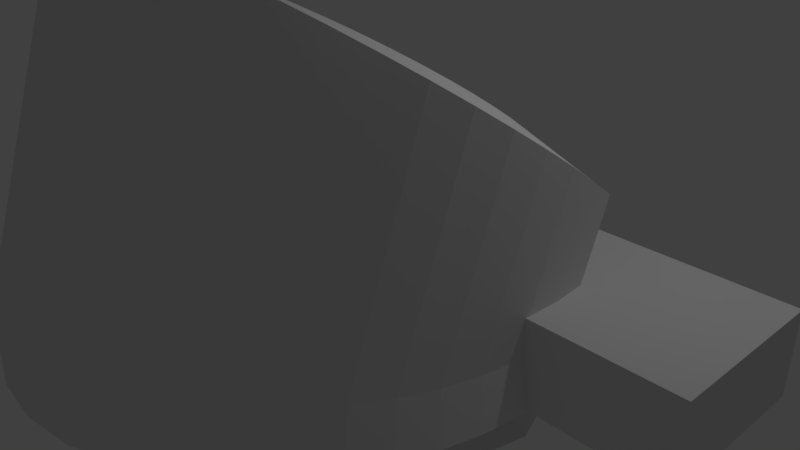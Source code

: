 # Source: controlpanel.blend  (saved by Blender 2.78.0; exported with 4.5.12 LTS)
import bpy
from mathutils import Matrix  # noqa: F401  (used for matrix-valued properties, if any)

bpy.ops.wm.read_factory_settings(use_empty=True)
scene = bpy.context.scene
scene.name = 'Scene'

# ---- collections
col_collection_1 = bpy.data.collections.new('Collection 1'); scene.collection.children.link(col_collection_1)

# ---- materials (node trees are filled in below, after node groups)
mat_material = bpy.data.materials.new('Material')
mat_material.alpha_threshold = 0.0
mat_material.use_transparent_shadow = False
mat_material.roughness = 0.5
mat_material.line_color = (0.0, 0.0, 0.0, 1.0)

# ---- material node trees

# ---- world
world_world = bpy.data.worlds.new('World'); scene.world = world_world
world_world.color = (0.05088, 0.05088, 0.05088)
world_world.use_sun_shadow = False
world_world.sun_shadow_jitter_overblur = 0.0
world_world.cycles.sampling_method = 'MANUAL'

# ---- cameras
cam_camera = bpy.data.cameras.new('Camera')
cam_camera.clip_end = 100.0
cam_camera.lens = 35.0
cam_camera.sensor_width = 32.0
cam_camera.sensor_height = 18.0
cam_camera.ortho_scale = 7.314
cam_camera.dof.focus_distance = 0.0
cam_camera.dof.aperture_fstop = 128.0

# ---- lights
light_lamp = bpy.data.lights.new('Lamp', 'POINT')
light_lamp.transmission_factor = 0.0
light_lamp.cutoff_distance = 30.0
light_lamp.energy = 100.0
light_lamp.shadow_buffer_clip_start = 1.001
light_lamp.shadow_soft_size = 0.1
light_lamp.shadow_maximum_resolution = 0.006
light_lamp.use_absolute_resolution = True

# ---- meshes
me_torus_001 = bpy.data.meshes.new('Torus.001')
me_torus_001.from_pydata([(0.7814, -0.05872, -0.1528), (1.109, 0.05381, -0.3508), (0.0226, 0.2375, -0.4371), (-0.7794, 0.02059, -0.1989), (-1.08, 0.165, -0.4154), (-0.7856, -0.06331, -0.1403), (-1.108, 0.05792, -0.3386), (-0.7784, -0.1472, -0.0819), (-1.121, -0.05179, -0.2596), (-0.7579, -0.2296, -0.02457), (-1.118, -0.163, -0.1792), (-0.7245, -0.3091, 0.03068), (-1.098, -0.2747, -0.09798), (-0.6787, -0.3843, 0.08289), (-1.062, -0.3859, -0.01654), (-0.6214, -0.4541, 0.1312), (-1.008, -0.4958, 0.0647), (-0.5534, -0.5171, 0.1747), (-0.9357, -0.6035, 0.1453), (-0.476, -0.5723, 0.2127), (-0.8421, -0.7081, 0.2248), (-0.3906, -0.6187, 0.2446), (-0.7238, -0.808, 0.3019), (-0.2984, -0.6556, 0.2698), (-0.576, -0.8994, 0.3734), (-0.2012, -0.6824, 0.2879), (-0.3952, -0.9749, 0.4329), (-0.1006, -0.6985, 0.2985), (-0.1845, -1.024, 0.4705), (0.001684, -0.7037, 0.3015), (0.04059, -1.035, 0.4771), (0.1039, -0.6979, 0.2969), (0.2572, -1.008, 0.4522), (0.2043, -0.6812, 0.2846), (0.4483, -0.9514, 0.4036), (0.3012, -0.6539, 0.265), (0.6089, -0.8757, 0.3412), (0.3929, -0.6164, 0.2384), (0.7416, -0.7886, 0.2715), (0.4778, -0.5695, 0.2051), (0.8504, -0.6942, 0.198), (0.5546, -0.5138, 0.1659), (0.9387, -0.5947, 0.1221), (0.6218, -0.4504, 0.1212), (1.008, -0.4911, 0.04453), (0.6783, -0.3804, 0.07205), (1.061, -0.3845, -0.03429), (0.7232, -0.3048, 0.01912), (1.097, -0.2756, -0.1139), (0.7557, -0.2251, -0.03665), (1.117, -0.1655, -0.1936), (0.7752, -0.1426, -0.0943), (1.12, -0.05532, -0.2729), (-0.872, -1.08, -1.002), (-0.7483, -1.207, -1.008), (0.4318, -1.35, -0.7536), (0.4302, -1.391, -1.014), (-1.129, -0.3588, -0.7884), (-1.165, -0.3771, -0.9823), (-0.596, -1.323, -1.014), (-1.09, 0.04509, -0.7943), (-1.126, 0.04334, -0.9766), (1.048, -0.6385, -0.7856), (1.085, -0.504, -0.7884), (-0.8571, -1.039, -0.7674), (0.8512, -1.064, -0.9967), (0.9457, -0.9365, -0.9922), (-0.7394, -1.166, -0.7607), (-0.5922, -1.283, -0.7536), (-1.118, -0.08649, -0.7927), (-1.048, -0.8058, -0.9922), (-0.9708, -0.9448, -0.9967), (0.02015, -1.493, -1.023), (0.2362, -1.461, -1.02), (0.2403, -1.423, -0.7472), (0.7261, -1.143, -0.7674), (0.7357, -1.185, -1.002), (1.078, -0.6664, -0.9851), (1.118, -0.5267, -0.9823), (-1.111, -0.497, -0.7856), (-1.075, -0.6351, -0.7822), (0.8355, -1.024, -0.7732), (0.9244, -0.8996, -0.7781), (1.105, -0.3682, -0.7907), (1.14, -0.3856, -0.98), (0.02353, -1.457, -0.7431), (-0.4128, -1.418, -1.02), (1.021, -0.8034, -0.9883), (0.9949, -0.7708, -0.7822), (-1.156, -0.09356, -0.9781), (-0.95, -0.907, -0.7732), (0.5964, -1.296, -1.008), (0.5929, -1.253, -0.7607), (-0.4119, -1.38, -0.7472), (-1.132, -0.2216, -0.7907), (-1.169, -0.2342, -0.98), (-1.144, -0.5208, -0.9851), (-0.2015, -1.443, -0.7431), (-1.022, -0.772, -0.7781), (-1.105, -0.6641, -0.9883), (1.109, -0.2325, -0.7927), (1.098, -0.09831, -0.7943), (1.146, -0.2444, -0.9781), (-0.2028, -1.478, -1.023), (1.135, -0.1048, -0.9766), (0.0132, 0.1093, -0.7653)], [], [(0, 2, 1), (2, 3, 4), (2, 5, 3), (3, 5, 6, 4), (2, 7, 5), (5, 7, 8, 6), (2, 9, 7), (7, 9, 10, 8), (2, 11, 9), (9, 11, 12, 10), (2, 13, 11), (11, 13, 14, 12), (2, 15, 13), (13, 15, 16, 14), (2, 17, 15), (15, 17, 18, 16), (2, 19, 17), (17, 19, 20, 18), (2, 21, 19), (19, 21, 22, 20), (2, 23, 21), (21, 23, 24, 22), (2, 25, 23), (23, 25, 26, 24), (2, 27, 25), (25, 27, 28, 26), (32, 34, 55, 74), (2, 29, 27), (27, 29, 30, 28), (1, 2, 105, 101), (46, 48, 63, 62), (2, 31, 29), (29, 31, 32, 30), (8, 10, 57, 94), (34, 36, 92, 55), (2, 33, 31), (31, 33, 34, 32), (4, 6, 69, 60), (10, 12, 79, 57), (2, 35, 33), (33, 35, 36, 34), (30, 32, 74, 85), (26, 28, 97, 93), (2, 37, 35), (35, 37, 38, 36), (52, 1, 101, 100), (40, 42, 82, 81), (2, 39, 37), (37, 39, 40, 38), (16, 18, 90, 98), (36, 38, 75, 92), (2, 41, 39), (39, 41, 42, 40), (18, 20, 64, 90), (12, 14, 80, 79), (2, 43, 41), (41, 43, 44, 42), (20, 22, 67, 64), (22, 24, 68, 67), (2, 45, 43), (43, 45, 46, 44), (50, 52, 100, 83), (44, 46, 62, 88), (2, 47, 45), (45, 47, 48, 46), (38, 40, 81, 75), (6, 8, 94, 69), (2, 49, 47), (47, 49, 50, 48), (2, 4, 60, 105), (42, 44, 88, 82), (2, 51, 49), (49, 51, 52, 50), (24, 26, 93, 68), (28, 30, 85, 97), (2, 0, 51), (51, 0, 1, 52), (14, 16, 98, 80), (48, 50, 83, 63), (101, 105, 104), (105, 60, 61), (60, 69, 89, 61), (61, 89, 105), (69, 94, 95, 89), (89, 95, 105), (94, 57, 58, 95), (95, 58, 105), (57, 79, 96, 58), (58, 96, 105), (79, 80, 99, 96), (96, 99, 105), (80, 98, 70, 99), (99, 70, 105), (98, 90, 71, 70), (70, 71, 105), (90, 64, 53, 71), (71, 53, 105), (64, 67, 54, 53), (53, 54, 105), (67, 68, 59, 54), (54, 59, 105), (68, 93, 86, 59), (59, 86, 105), (93, 97, 103, 86), (86, 103, 105), (97, 85, 72, 103), (103, 72, 105), (85, 74, 73, 72), (72, 73, 105), (74, 55, 56, 73), (73, 56, 105), (55, 92, 91, 56), (56, 91, 105), (92, 75, 76, 91), (91, 76, 105), (75, 81, 65, 76), (76, 65, 105), (81, 82, 66, 65), (65, 66, 105), (82, 88, 87, 66), (66, 87, 105), (88, 62, 77, 87), (87, 77, 105), (62, 63, 78, 77), (77, 78, 105), (63, 83, 84, 78), (78, 84, 105), (83, 100, 102, 84), (84, 102, 105), (100, 101, 104, 102), (102, 104, 105)])
me_torus_001.use_remesh_preserve_volume = False
me_torus_001.use_remesh_preserve_attributes = False
me_torus_001.use_mirror_vertex_groups = False
me_torus_001.update()
me_cylinder = bpy.data.meshes.new('Cylinder')
me_cylinder.from_pydata([(0.0, 1.0, -1.0), (0.0, 1.0, 1.0), (0.1951, 0.9808, -1.0), (0.1951, 0.9808, 1.0), (0.3827, 0.9239, -1.0), (0.3827, 0.9239, 1.0), (0.5556, 0.8315, -1.0), (0.5556, 0.8315, 1.0), (0.7071, 0.7071, -1.0), (0.7071, 0.7071, 1.0), (0.8315, 0.5556, -1.0), (0.8315, 0.5556, 1.0), (0.9239, 0.3827, -1.0), (0.9239, 0.3827, 1.0), (0.9808, 0.1951, -1.0), (0.9808, 0.1951, 1.0), (1.0, 7.55e-08, -1.0), (1.0, 7.55e-08, 1.0), (0.9808, -0.1951, -1.0), (0.9808, -0.1951, 1.0), (0.9239, -0.3827, -1.0), (0.9239, -0.3827, 1.0), (0.8315, -0.5556, -1.0), (0.8315, -0.5556, 1.0), (0.7071, -0.7071, -1.0), (0.7071, -0.7071, 1.0), (0.5556, -0.8315, -1.0), (0.5556, -0.8315, 1.0), (0.3827, -0.9239, -1.0), (0.3827, -0.9239, 1.0), (0.1951, -0.9808, -1.0), (0.1951, -0.9808, 1.0), (-3.258e-07, -1.0, -1.0), (-3.258e-07, -1.0, 1.0), (-0.1951, -0.9808, -1.0), (-0.1951, -0.9808, 1.0), (-0.3827, -0.9239, -1.0), (-0.3827, -0.9239, 1.0), (-0.5556, -0.8315, -1.0), (-0.5556, -0.8315, 1.0), (-0.7071, -0.7071, -1.0), (-0.7071, -0.7071, 1.0), (-0.8315, -0.5556, -1.0), (-0.8315, -0.5556, 1.0), (-0.9239, -0.3827, -1.0), (-0.9239, -0.3827, 1.0), (-0.9808, -0.1951, -1.0), (-0.9808, -0.1951, 1.0), (-1.0, 9.656e-07, -1.0), (-1.0, 9.656e-07, 1.0), (-0.9808, 0.1951, -1.0), (-0.9808, 0.1951, 1.0), (-0.9239, 0.3827, -1.0), (-0.9239, 0.3827, 1.0), (-0.8315, 0.5556, -1.0), (-0.8315, 0.5556, 1.0), (-0.7071, 0.7071, -1.0), (-0.7071, 0.7071, 1.0), (-0.5556, 0.8315, -1.0), (-0.5556, 0.8315, 1.0), (-0.3827, 0.9239, -1.0), (-0.3827, 0.9239, 1.0), (-0.1951, 0.9808, -1.0), (-0.1951, 0.9808, 1.0)], [], [(0, 1, 3, 2), (2, 3, 5, 4), (4, 5, 7, 6), (6, 7, 9, 8), (8, 9, 11, 10), (10, 11, 13, 12), (12, 13, 15, 14), (14, 15, 17, 16), (16, 17, 19, 18), (18, 19, 21, 20), (20, 21, 23, 22), (22, 23, 25, 24), (24, 25, 27, 26), (26, 27, 29, 28), (28, 29, 31, 30), (30, 31, 33, 32), (32, 33, 35, 34), (34, 35, 37, 36), (36, 37, 39, 38), (38, 39, 41, 40), (40, 41, 43, 42), (42, 43, 45, 44), (44, 45, 47, 46), (46, 47, 49, 48), (48, 49, 51, 50), (50, 51, 53, 52), (52, 53, 55, 54), (54, 55, 57, 56), (56, 57, 59, 58), (58, 59, 61, 60), (3, 1, 63, 61, 59, 57, 55, 53, 51, 49, 47, 45, 43, 41, 39, 37, 35, 33, 31, 29, 27, 25, 23, 21, 19, 17, 15, 13, 11, 9, 7, 5), (60, 61, 63, 62), (62, 63, 1, 0), (0, 2, 4, 6, 8, 10, 12, 14, 16, 18, 20, 22, 24, 26, 28, 30, 32, 34, 36, 38, 40, 42, 44, 46, 48, 50, 52, 54, 56, 58, 60, 62)])
me_cylinder.use_remesh_preserve_volume = False
me_cylinder.use_remesh_preserve_attributes = False
me_cylinder.use_mirror_vertex_groups = False
me_cylinder.update()
me_grid = bpy.data.meshes.new('Grid')
me_grid.from_pydata([(-0.3333, -1.0, 0.0), (-0.1111, -1.0, 0.0), (0.1111, -1.0, 0.0), (0.3333, -1.0, 0.0), (-0.3333, -0.7778, 0.0), (-0.1111, -0.7778, 0.0), (0.1111, -0.7778, 0.0), (0.3333, -0.7778, 0.0), (-0.3333, -0.5556, 0.0), (-0.1111, -0.5556, 0.0), (0.1111, -0.5556, 0.0), (0.3333, -0.5556, 0.0), (0.3333, 1.0, 0.04102), (-0.3333, -0.3333, 0.0), (-0.1111, -0.3333, 0.0), (0.1111, -0.3333, 0.0), (0.3333, -0.3333, 0.0), (0.1111, 1.0, 0.04102), (-0.1111, 1.0, 0.04102), (-0.3333, 1.0, 0.04102), (0.3333, 0.7778, 0.04102), (0.1111, 0.7778, 0.04102), (-0.1111, 0.7778, 0.04102), (-0.3333, -0.1111, 0.0), (-0.1111, -0.1111, 0.0), (0.1111, -0.1111, 0.0), (0.3333, -0.1111, 0.0), (-0.3333, 0.7778, 0.04102), (0.3333, 0.5556, 0.04102), (0.1111, 0.5556, 0.04102), (-0.1111, 0.5556, 0.04102), (-0.3333, 0.5556, 0.04102), (0.3333, 0.3333, 0.04102), (-0.3333, 0.1111, 0.0), (-0.1111, 0.1111, 0.0), (0.1111, 0.1111, 0.0), (0.3333, 0.1111, 0.0), (0.1111, 0.3333, 0.04102), (-0.1111, 0.3333, 0.04102), (-0.3333, 0.3333, 0.04102), (0.3333, 0.1111, 0.04102), (0.1111, 0.1111, 0.04102), (-0.1111, 0.1111, 0.04102), (-0.3333, 0.3333, 0.0), (-0.1111, 0.3333, 0.0), (0.1111, 0.3333, 0.0), (0.3333, 0.3333, 0.0), (-0.3333, 0.1111, 0.04102), (0.3333, -0.1111, 0.04102), (0.1111, -0.1111, 0.04102), (-0.1111, -0.1111, 0.04102), (-0.3333, -0.1111, 0.04102), (0.3333, -0.3333, 0.04102), (-0.3333, 0.5556, 0.0), (-0.1111, 0.5556, 0.0), (0.1111, 0.5556, 0.0), (0.3333, 0.5556, 0.0), (0.1111, -0.3333, 0.04102), (-0.1111, -0.3333, 0.04102), (-0.3333, -0.3333, 0.04102), (0.3333, -0.5556, 0.04102), (0.1111, -0.5556, 0.04102), (-0.1111, -0.5556, 0.04102), (-0.3333, 0.7778, 0.0), (-0.1111, 0.7778, 0.0), (0.1111, 0.7778, 0.0), (0.3333, 0.7778, 0.0), (-0.3333, -0.5556, 0.04102), (0.3333, -0.7778, 0.04102), (0.3333, -1.0, 0.04102), (0.1111, -0.7778, 0.04102), (0.1111, -1.0, 0.04102), (-0.1111, -0.7778, 0.04102), (-0.3333, 1.0, 0.0), (-0.1111, 1.0, 0.0), (0.1111, 1.0, 0.0), (0.3333, 1.0, 0.0), (-0.1111, -1.0, 0.04102), (-0.3333, -0.7778, 0.04102), (-0.3333, -1.0, 0.04102)], [], [(0, 4, 5, 1), (1, 5, 6, 2), (2, 6, 7, 3), (1, 2, 71, 77), (43, 33, 47, 39), (56, 66, 20, 28), (23, 13, 59, 51), (36, 46, 32, 40), (8, 4, 78, 67), (4, 8, 9, 5), (5, 9, 10, 6), (6, 10, 11, 7), (73, 63, 27, 19), (16, 26, 48, 52), (76, 75, 17, 12), (0, 1, 77, 79), (3, 7, 68, 69), (53, 43, 39, 31), (8, 13, 14, 9), (9, 14, 15, 10), (10, 15, 16, 11), (7, 11, 60, 68), (66, 76, 12, 20), (2, 3, 69, 71), (33, 23, 51, 47), (46, 56, 28, 32), (75, 74, 18, 17), (13, 23, 24, 14), (14, 24, 25, 15), (15, 25, 26, 16), (4, 0, 79, 78), (13, 8, 67, 59), (26, 36, 40, 48), (63, 53, 31, 27), (11, 16, 52, 60), (74, 73, 19, 18), (23, 33, 34, 24), (24, 34, 35, 25), (25, 35, 36, 26), (21, 20, 12, 17), (22, 21, 17, 18), (27, 22, 18, 19), (29, 28, 20, 21), (30, 29, 21, 22), (31, 30, 22, 27), (33, 43, 44, 34), (34, 44, 45, 35), (35, 45, 46, 36), (37, 32, 28, 29), (38, 37, 29, 30), (39, 38, 30, 31), (41, 40, 32, 37), (42, 41, 37, 38), (47, 42, 38, 39), (43, 53, 54, 44), (44, 54, 55, 45), (45, 55, 56, 46), (49, 48, 40, 41), (50, 49, 41, 42), (51, 50, 42, 47), (57, 52, 48, 49), (58, 57, 49, 50), (59, 58, 50, 51), (53, 63, 64, 54), (54, 64, 65, 55), (55, 65, 66, 56), (61, 60, 52, 57), (62, 61, 57, 58), (67, 62, 58, 59), (70, 68, 60, 61), (72, 70, 61, 62), (78, 72, 62, 67), (63, 73, 74, 64), (64, 74, 75, 65), (65, 75, 76, 66), (71, 69, 68, 70), (77, 71, 70, 72), (79, 77, 72, 78)])
me_grid.use_remesh_preserve_volume = False
me_grid.use_remesh_preserve_attributes = False
me_grid.use_mirror_vertex_groups = False
me_grid.update()
me_icosphere = bpy.data.meshes.new('Icosphere')
me_icosphere.from_pydata([(0.2764, -0.8506, 0.4472), (-0.7236, -0.5257, 0.4472), (-0.7236, 0.5257, 0.4472), (0.2764, 0.8506, 0.4472), (0.8944, 0.0, 0.4472), (0.4253, 0.5, 0.6882), (0.0, 0.0, -0.5), (0.6882, -0.5, 0.5257), (-0.2629, -0.809, 0.5257), (-0.8506, 0.0, 0.5257), (-0.2629, 0.809, 0.5257), (0.6882, 0.5, 0.5257), (0.1625, -0.5, 0.8507), (0.5257, 0.0, 0.8507), (-0.4253, -0.309, 0.8507), (-0.4253, 0.309, 0.8507), (0.1625, 0.5, 0.8507)], [], [(0, 7, 12), (1, 8, 14), (2, 9, 15), (3, 10, 16), (4, 11, 13), (13, 11, 5, 16), (11, 3, 16, 5), (16, 10, 15), (10, 2, 15), (15, 9, 14), (9, 1, 14), (14, 8, 12), (8, 0, 12), (12, 7, 13), (7, 4, 13), (6, 11, 4), (6, 3, 11), (6, 10, 3), (6, 2, 10), (6, 9, 2), (6, 1, 9), (6, 8, 1), (6, 0, 8), (6, 7, 0), (6, 4, 7)])
me_icosphere.use_remesh_preserve_volume = False
me_icosphere.use_remesh_preserve_attributes = False
me_icosphere.use_mirror_vertex_groups = False
me_icosphere.update()
me_cube = bpy.data.meshes.new('Cube')
me_cube.from_pydata([(1.0, 1.0, -1.0), (1.0, -1.0, -1.0), (-1.0, -1.0, -1.0), (-1.0, 1.0, -1.0), (1.0, 1.0, 1.0), (1.0, -1.0, 1.0), (-1.0, -1.0, 1.0), (-1.0, 1.0, 1.0)], [], [(0, 1, 2, 3), (4, 7, 6, 5), (0, 4, 5, 1), (1, 5, 6, 2), (2, 6, 7, 3), (4, 0, 3, 7)])
me_cube.materials.append(mat_material)
me_cube.use_remesh_preserve_volume = False
me_cube.use_remesh_preserve_attributes = False
me_cube.use_mirror_vertex_groups = False
me_cube.update()

# ---- objects
ob_beep_beep_beep = bpy.data.objects.new('beep beep beep', me_torus_001)
ob_my_only_support__literally_nothing = bpy.data.objects.new('my only support (literally nothing)', me_cylinder)
ob_why_won_t_you_mesh_the_way_i_want_to = bpy.data.objects.new("why won't you mesh the way i want to", me_grid)
ob_icosphere = bpy.data.objects.new('Icosphere', me_icosphere)
ob_cube = bpy.data.objects.new('Cube', me_cube)
ob_lamp = bpy.data.objects.new('Lamp', light_lamp)
ob_camera = bpy.data.objects.new('Camera', cam_camera)

# ---- transforms, parenting, visibility, modifiers, constraints
ob_beep_beep_beep.location = (0.0, 0.0, 2.94)
ob_beep_beep_beep.scale = (3.0, 3.0, 3.0)
ob_beep_beep_beep.lineart.crease_threshold = 0.0
ob_my_only_support__literally_nothing.location = (0.0, -3.0, 4.5)
ob_my_only_support__literally_nothing.scale = (0.05, 0.05, 1.0)
ob_my_only_support__literally_nothing.lineart.crease_threshold = 0.0
ob_why_won_t_you_mesh_the_way_i_want_to.location = (0.0, -3.0, 5.75)
ob_why_won_t_you_mesh_the_way_i_want_to.rotation_euler = (0.0, 0.5236, 0.0)
ob_why_won_t_you_mesh_the_way_i_want_to.scale = (2.5, 3.0, 5.08)
ob_why_won_t_you_mesh_the_way_i_want_to.delta_rotation_euler = (0.0, 1.222, -1.571)
ob_why_won_t_you_mesh_the_way_i_want_to.delta_scale = (1.5, 1.5, 0.75)
ob_why_won_t_you_mesh_the_way_i_want_to.lineart.crease_threshold = 0.0
ob_icosphere.location = (0.0, 0.0, 0.0)
ob_icosphere.rotation_euler = (3.142, 0.0, 0.0)
ob_icosphere.scale = (3.0, 3.0, 3.0)
ob_icosphere.hide_viewport = True
ob_icosphere.lineart.crease_threshold = 0.0
ob_cube.location = (0.0, 0.0, 0.5)
ob_cube.scale = (5.0, 1.0, 0.5)
ob_cube.lock_rotations_4d = False
ob_cube.empty_display_type = 'ARROWS'
ob_cube.hide_viewport = True
ob_cube.lineart.crease_threshold = 0.0
ob_lamp.location = (4.076, 1.005, 5.904)
ob_lamp.rotation_euler = (0.6503, 0.05522, 1.866)
ob_lamp.lock_rotations_4d = False
ob_lamp.empty_display_type = 'ARROWS'
ob_lamp.color = (0.0, 0.0, 0.0, 0.0)
ob_lamp.lineart.crease_threshold = 0.0
ob_camera.location = (7.481, -6.508, 5.344)
ob_camera.rotation_euler = (1.109, 0.0, 0.8149)
ob_camera.lock_rotations_4d = False
ob_camera.empty_display_type = 'ARROWS'
ob_camera.color = (0.0, 0.0, 0.0, 0.0)
ob_camera.display_type = 'WIRE'
ob_camera.lineart.crease_threshold = 0.0

# ---- collection membership
col_collection_1.objects.link(ob_beep_beep_beep)
col_collection_1.objects.link(ob_my_only_support__literally_nothing)
col_collection_1.objects.link(ob_why_won_t_you_mesh_the_way_i_want_to)
col_collection_1.objects.link(ob_icosphere)
col_collection_1.objects.link(ob_cube)
col_collection_1.objects.link(ob_lamp)
col_collection_1.objects.link(ob_camera)

# ---- scene / render settings (as saved in the file)
scene.camera = ob_camera
scene.frame_start = 1; scene.frame_end = 250; scene.frame_set(1)
scene.render.engine = 'BLENDER_EEVEE_NEXT'
scene.render.resolution_percentage = 50
scene.render.dither_intensity = 0.0
scene.cycles.use_denoising = False
scene.cycles.samples = 128
scene.cycles.sampling_pattern = 'TABULATED_SOBOL'
scene.cycles.light_sampling_threshold = 0.0
scene.cycles.use_adaptive_sampling = False
scene.cycles.use_light_tree = False
scene.cycles.blur_glossy = 0.0
scene.cycles.sample_clamp_indirect = 0.0
scene.view_settings.view_transform = 'Standard'
bpy.context.view_layer.update()
